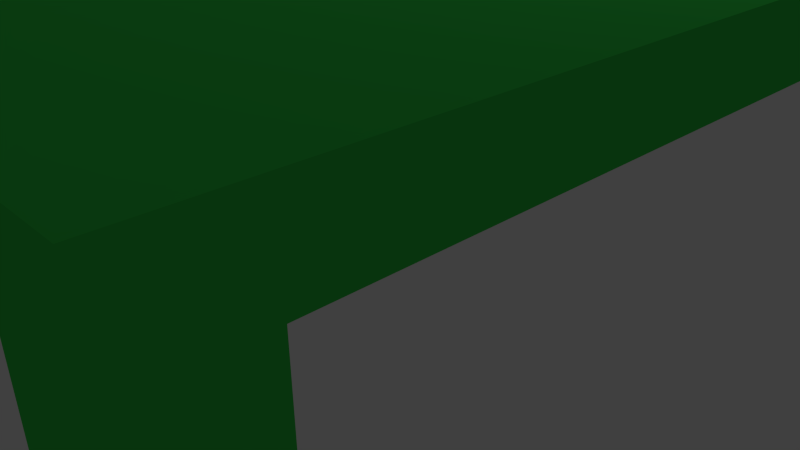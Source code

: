 # Source: table.blend  (saved by Blender 2.76.0; exported with 4.5.12 LTS)
import bpy
from mathutils import Matrix  # noqa: F401  (used for matrix-valued properties, if any)

bpy.ops.wm.read_factory_settings(use_empty=True)
scene = bpy.context.scene
scene.name = 'Scene'

# ---- collections
col_collection_1 = bpy.data.collections.new('Collection 1'); scene.collection.children.link(col_collection_1)

# ---- materials (node trees are filled in below, after node groups)
mat_material = bpy.data.materials.new('Material')
mat_material.alpha_threshold = 0.0
mat_material.use_transparent_shadow = False
mat_material.diffuse_color = (0.04627, 0.67, 0.08427, 1.0)
mat_material.roughness = 0.5
mat_material.line_color = (0.0, 0.0, 0.0, 1.0)

# ---- material node trees

# ---- world
world_world = bpy.data.worlds.new('World'); scene.world = world_world
world_world.color = (0.05088, 0.05088, 0.05088)
world_world.use_sun_shadow = False
world_world.sun_shadow_jitter_overblur = 0.0
world_world.cycles.sampling_method = 'MANUAL'
world_world.cycles.sample_map_resolution = 256

# ---- cameras
cam_camera = bpy.data.cameras.new('Camera')
cam_camera.clip_end = 100.0
cam_camera.lens = 35.0
cam_camera.sensor_width = 32.0
cam_camera.sensor_height = 18.0
cam_camera.ortho_scale = 7.314
cam_camera.dof.focus_distance = 0.0
cam_camera.dof.aperture_fstop = 128.0

# ---- lights
light_lamp = bpy.data.lights.new('Lamp', 'POINT')
light_lamp.transmission_factor = 0.0
light_lamp.cutoff_distance = 30.0
light_lamp.energy = 100.0
light_lamp.shadow_buffer_clip_start = 1.001
light_lamp.shadow_soft_size = 0.1
light_lamp.shadow_maximum_resolution = 0.006
light_lamp.use_absolute_resolution = True
light_lamp.cycles.use_multiple_importance_sampling = False

# ---- meshes
me_cube = bpy.data.meshes.new('Cube')
me_cube.from_pydata([(6.0, 6.0, 4.202), (6.0, -6.0, 4.202), (-6.0, -6.0, 4.202), (-6.0, 6.0, 4.202), (6.0, 6.0, 4.602), (6.0, -6.0, 4.602), (-6.0, -6.0, 4.602), (-6.0, 6.0, 4.602), (6.0, 5.5, 4.202), (6.0, -5.5, 4.202), (5.5, 6.0, 4.202), (-5.5, 6.0, 4.202), (5.5, -6.0, 4.202), (-5.5, -6.0, 4.202), (-6.0, -5.5, 4.202), (-6.0, 5.5, 4.202), (5.5, 5.5, 4.202), (-5.5, 5.5, 4.202), (5.5, -5.5, 4.202), (-5.5, -5.5, 4.202), (6.0, -5.5, 0.0), (6.0, -6.0, 0.0), (5.5, -6.0, 0.0), (5.5, -5.5, 0.0), (-5.5, -6.0, 4.202), (-6.0, -6.0, 4.202), (-6.0, -5.5, 4.202), (-5.5, -5.5, 4.202), (-5.5, -6.0, 4.202), (-6.0, -6.0, 4.202), (-6.0, -5.5, 4.202), (-5.5, -5.5, 4.202), (-5.5, -6.0, 0.0), (-6.0, -6.0, 0.0), (-6.0, -5.5, 0.0), (-5.5, -5.5, 0.0), (-5.5, 6.0, 0.0), (-6.0, 6.0, 0.0), (-6.0, 5.5, 0.0), (-5.5, 5.5, 0.0), (6.0, 6.0, 0.0), (6.0, 5.5, 0.0), (5.5, 6.0, 0.0), (5.5, 5.5, 0.0)], [], [(19, 13, 24, 27), (4, 7, 6, 5), (0, 4, 5, 1, 9, 8), (1, 5, 6, 2, 13, 12), (2, 6, 7, 3, 15, 14), (4, 0, 10, 11, 3, 7), (17, 15, 38, 39), (17, 19, 14, 15), (10, 0, 40, 42), (10, 16, 17, 11), (8, 9, 18, 16), (16, 18, 19, 17), (18, 9, 20, 23), (18, 12, 13, 19), (20, 21, 22, 23), (9, 1, 21, 20), (1, 12, 22, 21), (12, 18, 23, 22), (26, 27, 31, 30), (2, 14, 26, 25), (13, 2, 25, 24), (14, 19, 27, 26), (31, 28, 32, 35), (24, 25, 29, 28), (27, 24, 28, 31), (25, 26, 30, 29), (35, 32, 33, 34), (29, 30, 34, 33), (30, 31, 35, 34), (28, 29, 33, 32), (36, 39, 38, 37), (15, 3, 37, 38), (11, 17, 39, 36), (3, 11, 36, 37), (40, 41, 43, 42), (0, 8, 41, 40), (8, 16, 43, 41), (16, 10, 42, 43)])
me_cube.materials.append(mat_material)
me_cube.use_remesh_preserve_volume = False
me_cube.use_remesh_preserve_attributes = False
me_cube.use_mirror_vertex_groups = False
me_cube.update()

# ---- objects
ob_cube = bpy.data.objects.new('Cube', me_cube)
ob_lamp = bpy.data.objects.new('Lamp', light_lamp)
ob_camera = bpy.data.objects.new('Camera', cam_camera)

# ---- transforms, parenting, visibility, modifiers, constraints
ob_cube.location = (0.0, 0.0, 0.0)
ob_cube.lock_rotations_4d = False
ob_cube.empty_display_type = 'ARROWS'
ob_cube.lineart.crease_threshold = 0.0
ob_lamp.location = (4.076, 1.005, 5.904)
ob_lamp.rotation_euler = (0.6503, 0.05522, 1.866)
ob_lamp.lock_rotations_4d = False
ob_lamp.empty_display_type = 'ARROWS'
ob_lamp.color = (0.0, 0.0, 0.0, 0.0)
ob_lamp.lineart.crease_threshold = 0.0
ob_camera.location = (7.481, -6.508, 5.344)
ob_camera.rotation_euler = (1.109, 0.01082, 0.8149)
ob_camera.lock_rotations_4d = False
ob_camera.empty_display_type = 'ARROWS'
ob_camera.color = (0.0, 0.0, 0.0, 0.0)
ob_camera.display_type = 'WIRE'
ob_camera.lineart.crease_threshold = 0.0

# ---- collection membership
col_collection_1.objects.link(ob_cube)
col_collection_1.objects.link(ob_lamp)
col_collection_1.objects.link(ob_camera)

# ---- scene / render settings (as saved in the file)
scene.camera = ob_camera
scene.frame_start = 1; scene.frame_end = 250; scene.frame_set(1)
scene.render.engine = 'BLENDER_EEVEE_NEXT'
scene.render.resolution_percentage = 50
scene.render.dither_intensity = 0.0
scene.cycles.use_denoising = False
scene.cycles.samples = 10
scene.cycles.sampling_pattern = 'TABULATED_SOBOL'
scene.cycles.light_sampling_threshold = 0.0
scene.cycles.use_adaptive_sampling = False
scene.cycles.use_light_tree = False
scene.cycles.blur_glossy = 0.0
scene.cycles.pixel_filter_type = 'GAUSSIAN'
scene.cycles.sample_clamp_indirect = 0.0
scene.view_settings.view_transform = 'Standard'
bpy.context.view_layer.update()
